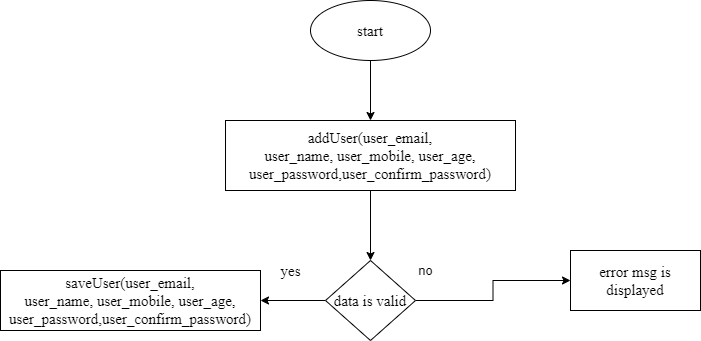

The diagram above was exported from draw.io. Its source (the exported page's mxGraphModel, read from the mxfile embedded in the PNG):
<mxGraphModel dx="1718" dy="450" grid="1" gridSize="10" guides="1" tooltips="1" connect="1" arrows="1" fold="1" page="1" pageScale="1" pageWidth="850" pageHeight="1100" math="0" shadow="0">
  <root>
    <mxCell id="0" />
    <mxCell id="1" parent="0" />
    <mxCell id="ZKokFuSSynbD-yuXJz10-2" style="edgeStyle=orthogonalEdgeStyle;rounded=0;orthogonalLoop=1;jettySize=auto;html=1;" parent="1" source="UHxDvSJQ_Tcl6v19Kow0-2" target="UHxDvSJQ_Tcl6v19Kow0-10" edge="1">
      <mxGeometry relative="1" as="geometry" />
    </mxCell>
    <mxCell id="UHxDvSJQ_Tcl6v19Kow0-2" value="&lt;font face=&quot;Times New Roman&quot; style=&quot;font-size: 15px;&quot;&gt;start&lt;/font&gt;" style="ellipse;whiteSpace=wrap;html=1;" parent="1" vertex="1">
      <mxGeometry x="290" y="120" width="120" height="60" as="geometry" />
    </mxCell>
    <mxCell id="ZKokFuSSynbD-yuXJz10-3" style="edgeStyle=orthogonalEdgeStyle;rounded=0;orthogonalLoop=1;jettySize=auto;html=1;entryX=0.5;entryY=0;entryDx=0;entryDy=0;fontFamily=Times New Roman;fontSize=15;" parent="1" source="UHxDvSJQ_Tcl6v19Kow0-10" target="UHxDvSJQ_Tcl6v19Kow0-13" edge="1">
      <mxGeometry relative="1" as="geometry" />
    </mxCell>
    <mxCell id="UHxDvSJQ_Tcl6v19Kow0-10" value="&lt;font face=&quot;Times New Roman&quot; style=&quot;font-size: 15px;&quot;&gt;&lt;font style=&quot;font-size: 15px;&quot;&gt;addUser(user_e&lt;/font&gt;&lt;span style=&quot;position: relative; top: 0.5pt;&quot;&gt;mail,&lt;br&gt;user_name, user_mobile, user_age, user_password,user_confirm_password)&lt;/span&gt;&lt;/font&gt;" style="whiteSpace=wrap;html=1;" parent="1" vertex="1">
      <mxGeometry x="205" y="240" width="290" height="70" as="geometry" />
    </mxCell>
    <mxCell id="UHxDvSJQ_Tcl6v19Kow0-11" value="" style="edgeStyle=orthogonalEdgeStyle;rounded=0;orthogonalLoop=1;jettySize=auto;html=1;fontSize=13;" parent="1" source="UHxDvSJQ_Tcl6v19Kow0-13" target="UHxDvSJQ_Tcl6v19Kow0-14" edge="1">
      <mxGeometry relative="1" as="geometry" />
    </mxCell>
    <mxCell id="ZKokFuSSynbD-yuXJz10-6" value="" style="edgeStyle=orthogonalEdgeStyle;rounded=0;orthogonalLoop=1;jettySize=auto;html=1;fontFamily=Times New Roman;fontSize=15;" parent="1" source="UHxDvSJQ_Tcl6v19Kow0-13" target="ZKokFuSSynbD-yuXJz10-5" edge="1">
      <mxGeometry relative="1" as="geometry" />
    </mxCell>
    <mxCell id="UHxDvSJQ_Tcl6v19Kow0-13" value="&lt;font face=&quot;Times New Roman&quot; style=&quot;font-size: 15px;&quot;&gt;data is valid&lt;/font&gt;" style="rhombus;whiteSpace=wrap;html=1;" parent="1" vertex="1">
      <mxGeometry x="305" y="380" width="90" height="80" as="geometry" />
    </mxCell>
    <mxCell id="UHxDvSJQ_Tcl6v19Kow0-14" value="&lt;font face=&quot;Times New Roman&quot; style=&quot;font-size: 15px;&quot;&gt;error msg is displayed&lt;/font&gt;" style="whiteSpace=wrap;html=1;" parent="1" vertex="1">
      <mxGeometry x="550" y="370" width="130" height="60" as="geometry" />
    </mxCell>
    <mxCell id="UHxDvSJQ_Tcl6v19Kow0-15" value="no" style="text;html=1;align=center;verticalAlign=middle;resizable=0;points=[];autosize=1;strokeColor=none;fillColor=none;fontSize=13;" parent="1" vertex="1">
      <mxGeometry x="390" y="380" width="30" height="20" as="geometry" />
    </mxCell>
    <mxCell id="ZKokFuSSynbD-yuXJz10-5" value="&lt;font face=&quot;Times New Roman&quot;&gt;&lt;font style=&quot;font-size: 15px;&quot;&gt;saveUser(user_e&lt;/font&gt;&lt;span style=&quot;font-size: 15px; position: relative; top: 0.5pt;&quot;&gt;mail,&lt;br&gt;user_name, user_mobile, user_age, user_password,user_confirm_password)&lt;/span&gt;&lt;/font&gt;" style="whiteSpace=wrap;html=1;" parent="1" vertex="1">
      <mxGeometry x="-20" y="390" width="260" height="60" as="geometry" />
    </mxCell>
    <mxCell id="ZKokFuSSynbD-yuXJz10-7" value="yes" style="text;html=1;align=center;verticalAlign=middle;resizable=0;points=[];autosize=1;strokeColor=none;fillColor=none;fontSize=15;fontFamily=Times New Roman;" parent="1" vertex="1">
      <mxGeometry x="250" y="380" width="40" height="20" as="geometry" />
    </mxCell>
  </root>
</mxGraphModel>